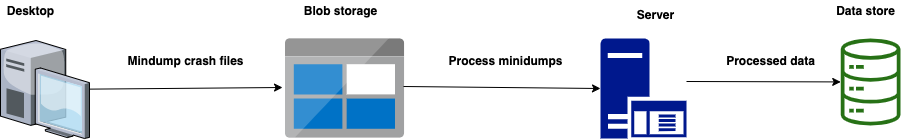

The diagram above was exported from draw.io. Its source (the exported page's mxGraphModel, read from the mxfile embedded in the PNG):
<mxGraphModel dx="1123" dy="631" grid="1" gridSize="10" guides="1" tooltips="1" connect="1" arrows="1" fold="1" page="1" pageScale="1" pageWidth="850" pageHeight="1100" math="0" shadow="0">
  <root>
    <mxCell id="0" />
    <mxCell id="1" parent="0" />
    <mxCell id="WiRFmCAG6S0bVsu2H44_-1" value="" style="verticalLabelPosition=bottom;aspect=fixed;html=1;verticalAlign=top;strokeColor=none;align=center;outlineConnect=0;shape=mxgraph.citrix.desktop;" vertex="1" parent="1">
      <mxGeometry x="80" y="120" width="89" height="98" as="geometry" />
    </mxCell>
    <mxCell id="WiRFmCAG6S0bVsu2H44_-2" value="" style="aspect=fixed;html=1;points=[];align=center;image;fontSize=12;image=img/lib/mscae/BlobBlock.svg;" vertex="1" parent="1">
      <mxGeometry x="365" y="118" width="119.05" height="100" as="geometry" />
    </mxCell>
    <mxCell id="WiRFmCAG6S0bVsu2H44_-3" value="" style="endArrow=classic;html=1;entryX=-0.025;entryY=0.49;entryDx=0;entryDy=0;entryPerimeter=0;" edge="1" parent="1" source="WiRFmCAG6S0bVsu2H44_-1" target="WiRFmCAG6S0bVsu2H44_-2">
      <mxGeometry width="50" height="50" relative="1" as="geometry">
        <mxPoint x="200" y="190" as="sourcePoint" />
        <mxPoint x="250" y="140" as="targetPoint" />
      </mxGeometry>
    </mxCell>
    <mxCell id="WiRFmCAG6S0bVsu2H44_-4" value="&lt;b&gt;Mindump crash files&lt;/b&gt;" style="text;html=1;align=center;verticalAlign=middle;resizable=0;points=[];autosize=1;" vertex="1" parent="1">
      <mxGeometry x="200" y="130" width="130" height="20" as="geometry" />
    </mxCell>
    <mxCell id="WiRFmCAG6S0bVsu2H44_-5" value="&lt;b&gt;Desktop&lt;/b&gt;" style="text;html=1;align=center;verticalAlign=middle;resizable=0;points=[];autosize=1;" vertex="1" parent="1">
      <mxGeometry x="80" y="80" width="60" height="20" as="geometry" />
    </mxCell>
    <mxCell id="WiRFmCAG6S0bVsu2H44_-6" value="&lt;b&gt;Blob storage&lt;/b&gt;" style="text;html=1;align=center;verticalAlign=middle;resizable=0;points=[];autosize=1;" vertex="1" parent="1">
      <mxGeometry x="374.53" y="80" width="90" height="20" as="geometry" />
    </mxCell>
    <mxCell id="WiRFmCAG6S0bVsu2H44_-7" value="" style="aspect=fixed;pointerEvents=1;shadow=0;dashed=0;html=1;strokeColor=none;labelPosition=center;verticalLabelPosition=bottom;verticalAlign=top;align=center;fillColor=#00188D;shape=mxgraph.mscae.enterprise.application_server" vertex="1" parent="1">
      <mxGeometry x="680" y="118" width="86" height="100" as="geometry" />
    </mxCell>
    <mxCell id="WiRFmCAG6S0bVsu2H44_-8" value="" style="endArrow=classic;html=1;entryX=0;entryY=0.5;entryDx=0;entryDy=0;entryPerimeter=0;exitX=0.991;exitY=0.48;exitDx=0;exitDy=0;exitPerimeter=0;" edge="1" parent="1" source="WiRFmCAG6S0bVsu2H44_-2" target="WiRFmCAG6S0bVsu2H44_-7">
      <mxGeometry width="50" height="50" relative="1" as="geometry">
        <mxPoint x="520" y="170" as="sourcePoint" />
        <mxPoint x="580" y="130" as="targetPoint" />
      </mxGeometry>
    </mxCell>
    <mxCell id="WiRFmCAG6S0bVsu2H44_-9" value="&lt;b&gt;Server&lt;/b&gt;" style="text;html=1;align=center;verticalAlign=middle;resizable=0;points=[];autosize=1;" vertex="1" parent="1">
      <mxGeometry x="710" y="84" width="50" height="20" as="geometry" />
    </mxCell>
    <mxCell id="WiRFmCAG6S0bVsu2H44_-10" value="&lt;b&gt;Process minidumps&lt;/b&gt;" style="text;html=1;align=center;verticalAlign=middle;resizable=0;points=[];autosize=1;" vertex="1" parent="1">
      <mxGeometry x="520" y="130" width="130" height="20" as="geometry" />
    </mxCell>
    <mxCell id="WiRFmCAG6S0bVsu2H44_-11" value="" style="outlineConnect=0;fontColor=#232F3E;gradientColor=none;fillColor=#277116;strokeColor=none;dashed=0;verticalLabelPosition=bottom;verticalAlign=top;align=center;html=1;fontSize=12;fontStyle=0;aspect=fixed;pointerEvents=1;shape=mxgraph.aws4.iot_analytics_data_store;" vertex="1" parent="1">
      <mxGeometry x="920" y="118" width="60.23" height="87" as="geometry" />
    </mxCell>
    <mxCell id="WiRFmCAG6S0bVsu2H44_-12" value="&lt;b&gt;Data store&lt;/b&gt;" style="text;html=1;align=center;verticalAlign=middle;resizable=0;points=[];autosize=1;" vertex="1" parent="1">
      <mxGeometry x="910.23" y="80" width="70" height="20" as="geometry" />
    </mxCell>
    <mxCell id="WiRFmCAG6S0bVsu2H44_-13" value="" style="endArrow=classic;html=1;exitX=1;exitY=0.43;exitDx=0;exitDy=0;exitPerimeter=0;" edge="1" parent="1" source="WiRFmCAG6S0bVsu2H44_-7" target="WiRFmCAG6S0bVsu2H44_-11">
      <mxGeometry width="50" height="50" relative="1" as="geometry">
        <mxPoint x="770" y="180" as="sourcePoint" />
        <mxPoint x="820" y="130" as="targetPoint" />
      </mxGeometry>
    </mxCell>
    <mxCell id="WiRFmCAG6S0bVsu2H44_-14" value="&lt;b&gt;Processed data&lt;/b&gt;" style="text;html=1;align=center;verticalAlign=middle;resizable=0;points=[];autosize=1;" vertex="1" parent="1">
      <mxGeometry x="800" y="130" width="100" height="20" as="geometry" />
    </mxCell>
  </root>
</mxGraphModel>